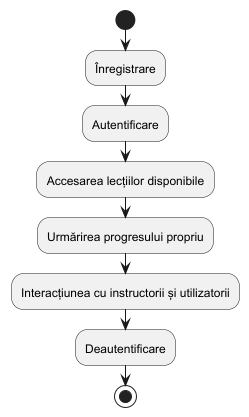

The diagram above was rendered by PlantUML. Its source (embedded in the PNG):
@startuml
' Diagrama de flux de activități

|Utilizator|
start
:Înregistrare;
:Autentificare;
:Accesarea lecțiilor disponibile;
:Urmărirea progresului propriu;
:Interacțiunea cu instructorii și utilizatorii;
:Deautentificare;
stop

' |Instructor|
' start
' :Autentificare;
' :Crearea și gestionarea lecțiilor de chitară;
' :Încărcarea resurselor educaționale;
' :Monitorizarea progresului utilizatorilor;
' :Interacțiunea cu utilizatorii;
' :Deautentificare;
' stop

' |Admin|
' start
' :Autentificare;
' :Gestionarea utilizatorilor și instructorilor;
' :Actualizarea resurselor și conținutului educațional;
' :Gestionarea notificărilor;
' :Deautentificare;
' stop

@enduml